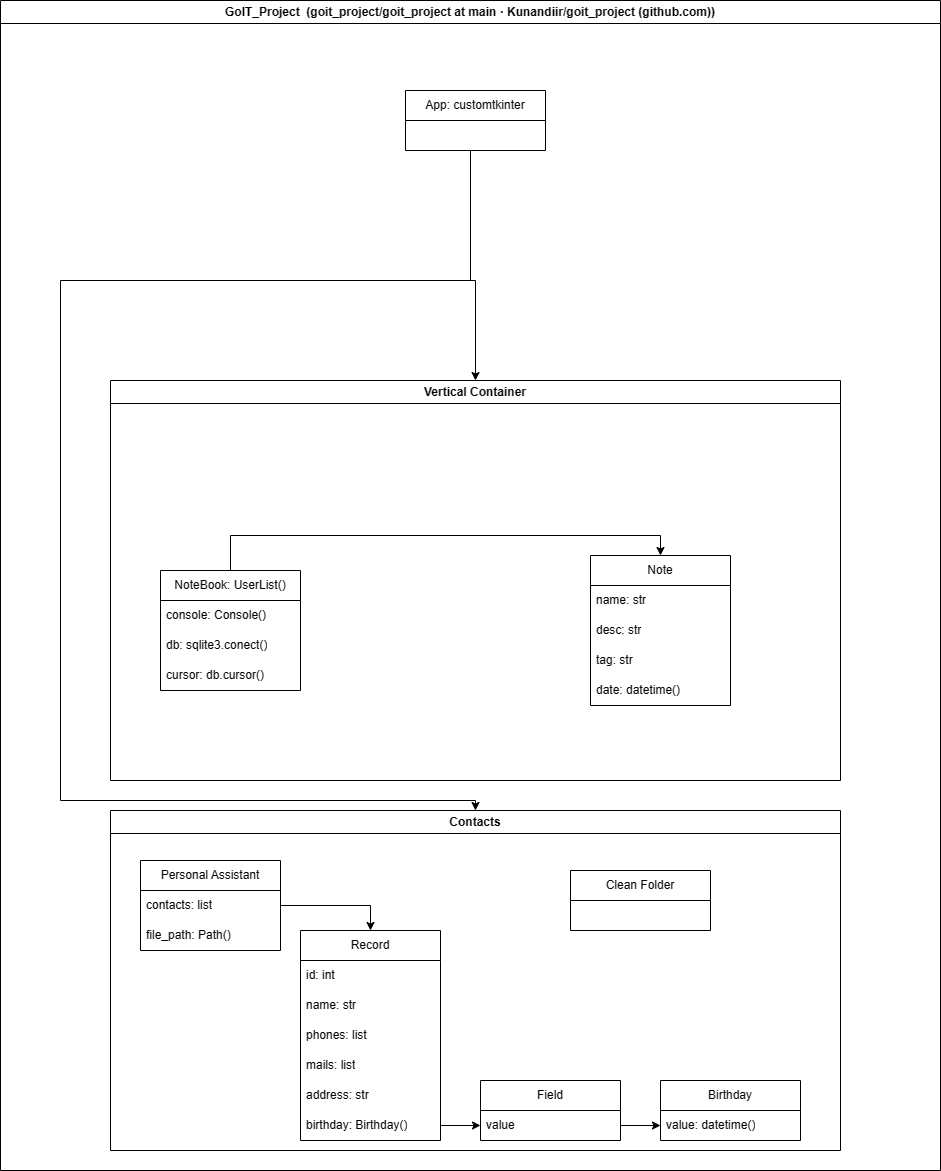

The diagram above was exported from draw.io. Its source (the exported page's mxGraphModel, read from the mxfile embedded in the PNG):
<mxGraphModel dx="1002" dy="1786" grid="1" gridSize="10" guides="1" tooltips="1" connect="1" arrows="1" fold="1" page="1" pageScale="1" pageWidth="827" pageHeight="1169" math="0" shadow="0">
  <root>
    <mxCell id="WIyWlLk6GJQsqaUBKTNV-0" />
    <mxCell id="WIyWlLk6GJQsqaUBKTNV-1" parent="WIyWlLk6GJQsqaUBKTNV-0" />
    <mxCell id="88gfg2YuxqC0_WyTA1wB-62" style="edgeStyle=orthogonalEdgeStyle;rounded=0;orthogonalLoop=1;jettySize=auto;html=1;exitX=0.5;exitY=1;exitDx=0;exitDy=0;entryX=0.5;entryY=0;entryDx=0;entryDy=0;" parent="WIyWlLk6GJQsqaUBKTNV-1" source="88gfg2YuxqC0_WyTA1wB-1" target="88gfg2YuxqC0_WyTA1wB-61" edge="1">
      <mxGeometry relative="1" as="geometry">
        <Array as="points">
          <mxPoint x="480" y="130" />
          <mxPoint x="480" y="260" />
          <mxPoint x="485" y="260" />
        </Array>
      </mxGeometry>
    </mxCell>
    <mxCell id="88gfg2YuxqC0_WyTA1wB-63" style="edgeStyle=orthogonalEdgeStyle;rounded=0;orthogonalLoop=1;jettySize=auto;html=1;exitX=0.5;exitY=1;exitDx=0;exitDy=0;entryX=0.5;entryY=0;entryDx=0;entryDy=0;" parent="WIyWlLk6GJQsqaUBKTNV-1" source="88gfg2YuxqC0_WyTA1wB-1" target="88gfg2YuxqC0_WyTA1wB-43" edge="1">
      <mxGeometry relative="1" as="geometry">
        <Array as="points">
          <mxPoint x="480" y="130" />
          <mxPoint x="480" y="260" />
          <mxPoint x="70" y="260" />
          <mxPoint x="70" y="780" />
          <mxPoint x="485" y="780" />
        </Array>
      </mxGeometry>
    </mxCell>
    <mxCell id="88gfg2YuxqC0_WyTA1wB-1" value="App: customtkinter" style="swimlane;fontStyle=0;childLayout=stackLayout;horizontal=1;startSize=30;horizontalStack=0;resizeParent=1;resizeParentMax=0;resizeLast=0;collapsible=1;marginBottom=0;whiteSpace=wrap;html=1;" parent="WIyWlLk6GJQsqaUBKTNV-1" vertex="1">
      <mxGeometry x="415" y="70" width="140" height="60" as="geometry" />
    </mxCell>
    <mxCell id="88gfg2YuxqC0_WyTA1wB-5" value="Personal Assistant" style="swimlane;fontStyle=0;childLayout=stackLayout;horizontal=1;startSize=30;horizontalStack=0;resizeParent=1;resizeParentMax=0;resizeLast=0;collapsible=1;marginBottom=0;whiteSpace=wrap;html=1;" parent="WIyWlLk6GJQsqaUBKTNV-1" vertex="1">
      <mxGeometry x="150" y="840" width="140" height="90" as="geometry" />
    </mxCell>
    <mxCell id="88gfg2YuxqC0_WyTA1wB-6" value="contacts: list" style="text;strokeColor=none;fillColor=none;align=left;verticalAlign=middle;spacingLeft=4;spacingRight=4;overflow=hidden;points=[[0,0.5],[1,0.5]];portConstraint=eastwest;rotatable=0;whiteSpace=wrap;html=1;" parent="88gfg2YuxqC0_WyTA1wB-5" vertex="1">
      <mxGeometry y="30" width="140" height="30" as="geometry" />
    </mxCell>
    <mxCell id="88gfg2YuxqC0_WyTA1wB-49" value="file_path: Path()" style="text;strokeColor=none;fillColor=none;align=left;verticalAlign=middle;spacingLeft=4;spacingRight=4;overflow=hidden;points=[[0,0.5],[1,0.5]];portConstraint=eastwest;rotatable=0;whiteSpace=wrap;html=1;" parent="88gfg2YuxqC0_WyTA1wB-5" vertex="1">
      <mxGeometry y="60" width="140" height="30" as="geometry" />
    </mxCell>
    <mxCell id="88gfg2YuxqC0_WyTA1wB-13" value="Record" style="swimlane;fontStyle=0;childLayout=stackLayout;horizontal=1;startSize=30;horizontalStack=0;resizeParent=1;resizeParentMax=0;resizeLast=0;collapsible=1;marginBottom=0;whiteSpace=wrap;html=1;" parent="WIyWlLk6GJQsqaUBKTNV-1" vertex="1">
      <mxGeometry x="310" y="910" width="140" height="210" as="geometry" />
    </mxCell>
    <mxCell id="88gfg2YuxqC0_WyTA1wB-14" value="id: int" style="text;strokeColor=none;fillColor=none;align=left;verticalAlign=middle;spacingLeft=4;spacingRight=4;overflow=hidden;points=[[0,0.5],[1,0.5]];portConstraint=eastwest;rotatable=0;whiteSpace=wrap;html=1;" parent="88gfg2YuxqC0_WyTA1wB-13" vertex="1">
      <mxGeometry y="30" width="140" height="30" as="geometry" />
    </mxCell>
    <mxCell id="88gfg2YuxqC0_WyTA1wB-15" value="name: str" style="text;strokeColor=none;fillColor=none;align=left;verticalAlign=middle;spacingLeft=4;spacingRight=4;overflow=hidden;points=[[0,0.5],[1,0.5]];portConstraint=eastwest;rotatable=0;whiteSpace=wrap;html=1;" parent="88gfg2YuxqC0_WyTA1wB-13" vertex="1">
      <mxGeometry y="60" width="140" height="30" as="geometry" />
    </mxCell>
    <mxCell id="88gfg2YuxqC0_WyTA1wB-16" value="phones: list" style="text;strokeColor=none;fillColor=none;align=left;verticalAlign=middle;spacingLeft=4;spacingRight=4;overflow=hidden;points=[[0,0.5],[1,0.5]];portConstraint=eastwest;rotatable=0;whiteSpace=wrap;html=1;" parent="88gfg2YuxqC0_WyTA1wB-13" vertex="1">
      <mxGeometry y="90" width="140" height="30" as="geometry" />
    </mxCell>
    <mxCell id="88gfg2YuxqC0_WyTA1wB-12" value="mails: list" style="text;strokeColor=none;fillColor=none;align=left;verticalAlign=middle;spacingLeft=4;spacingRight=4;overflow=hidden;points=[[0,0.5],[1,0.5]];portConstraint=eastwest;rotatable=0;whiteSpace=wrap;html=1;" parent="88gfg2YuxqC0_WyTA1wB-13" vertex="1">
      <mxGeometry y="120" width="140" height="30" as="geometry" />
    </mxCell>
    <mxCell id="88gfg2YuxqC0_WyTA1wB-11" value="address: str" style="text;strokeColor=none;fillColor=none;align=left;verticalAlign=middle;spacingLeft=4;spacingRight=4;overflow=hidden;points=[[0,0.5],[1,0.5]];portConstraint=eastwest;rotatable=0;whiteSpace=wrap;html=1;" parent="88gfg2YuxqC0_WyTA1wB-13" vertex="1">
      <mxGeometry y="150" width="140" height="30" as="geometry" />
    </mxCell>
    <mxCell id="88gfg2YuxqC0_WyTA1wB-10" value="birthday: Birthday()" style="text;strokeColor=none;fillColor=none;align=left;verticalAlign=middle;spacingLeft=4;spacingRight=4;overflow=hidden;points=[[0,0.5],[1,0.5]];portConstraint=eastwest;rotatable=0;whiteSpace=wrap;html=1;" parent="88gfg2YuxqC0_WyTA1wB-13" vertex="1">
      <mxGeometry y="180" width="140" height="30" as="geometry" />
    </mxCell>
    <mxCell id="88gfg2YuxqC0_WyTA1wB-17" value="Birthday" style="swimlane;fontStyle=0;childLayout=stackLayout;horizontal=1;startSize=30;horizontalStack=0;resizeParent=1;resizeParentMax=0;resizeLast=0;collapsible=1;marginBottom=0;whiteSpace=wrap;html=1;" parent="WIyWlLk6GJQsqaUBKTNV-1" vertex="1">
      <mxGeometry x="670" y="1060" width="140" height="60" as="geometry" />
    </mxCell>
    <mxCell id="88gfg2YuxqC0_WyTA1wB-33" value="value: datetime()" style="text;strokeColor=none;fillColor=none;align=left;verticalAlign=middle;spacingLeft=4;spacingRight=4;overflow=hidden;points=[[0,0.5],[1,0.5]];portConstraint=eastwest;rotatable=0;whiteSpace=wrap;html=1;" parent="88gfg2YuxqC0_WyTA1wB-17" vertex="1">
      <mxGeometry y="30" width="140" height="30" as="geometry" />
    </mxCell>
    <mxCell id="88gfg2YuxqC0_WyTA1wB-21" value="Field" style="swimlane;fontStyle=0;childLayout=stackLayout;horizontal=1;startSize=30;horizontalStack=0;resizeParent=1;resizeParentMax=0;resizeLast=0;collapsible=1;marginBottom=0;whiteSpace=wrap;html=1;" parent="WIyWlLk6GJQsqaUBKTNV-1" vertex="1">
      <mxGeometry x="490" y="1060" width="140" height="60" as="geometry" />
    </mxCell>
    <mxCell id="88gfg2YuxqC0_WyTA1wB-22" value="value" style="text;strokeColor=none;fillColor=none;align=left;verticalAlign=middle;spacingLeft=4;spacingRight=4;overflow=hidden;points=[[0,0.5],[1,0.5]];portConstraint=eastwest;rotatable=0;whiteSpace=wrap;html=1;" parent="88gfg2YuxqC0_WyTA1wB-21" vertex="1">
      <mxGeometry y="30" width="140" height="30" as="geometry" />
    </mxCell>
    <mxCell id="88gfg2YuxqC0_WyTA1wB-38" style="edgeStyle=orthogonalEdgeStyle;rounded=0;orthogonalLoop=1;jettySize=auto;html=1;exitX=1;exitY=0.5;exitDx=0;exitDy=0;entryX=0;entryY=0.5;entryDx=0;entryDy=0;" parent="WIyWlLk6GJQsqaUBKTNV-1" source="88gfg2YuxqC0_WyTA1wB-10" target="88gfg2YuxqC0_WyTA1wB-22" edge="1">
      <mxGeometry relative="1" as="geometry" />
    </mxCell>
    <mxCell id="88gfg2YuxqC0_WyTA1wB-39" style="edgeStyle=orthogonalEdgeStyle;rounded=0;orthogonalLoop=1;jettySize=auto;html=1;exitX=1;exitY=0.5;exitDx=0;exitDy=0;entryX=0;entryY=0.5;entryDx=0;entryDy=0;" parent="WIyWlLk6GJQsqaUBKTNV-1" source="88gfg2YuxqC0_WyTA1wB-22" target="88gfg2YuxqC0_WyTA1wB-33" edge="1">
      <mxGeometry relative="1" as="geometry" />
    </mxCell>
    <mxCell id="88gfg2YuxqC0_WyTA1wB-42" style="edgeStyle=orthogonalEdgeStyle;rounded=0;orthogonalLoop=1;jettySize=auto;html=1;exitX=1;exitY=0.5;exitDx=0;exitDy=0;entryX=0.5;entryY=0;entryDx=0;entryDy=0;" parent="WIyWlLk6GJQsqaUBKTNV-1" source="88gfg2YuxqC0_WyTA1wB-6" target="88gfg2YuxqC0_WyTA1wB-13" edge="1">
      <mxGeometry relative="1" as="geometry" />
    </mxCell>
    <mxCell id="88gfg2YuxqC0_WyTA1wB-43" value="Contacts" style="swimlane;whiteSpace=wrap;html=1;" parent="WIyWlLk6GJQsqaUBKTNV-1" vertex="1">
      <mxGeometry x="120" y="790" width="730" height="340" as="geometry" />
    </mxCell>
    <mxCell id="88gfg2YuxqC0_WyTA1wB-9" value="Clean Folder" style="swimlane;fontStyle=0;childLayout=stackLayout;horizontal=1;startSize=30;horizontalStack=0;resizeParent=1;resizeParentMax=0;resizeLast=0;collapsible=1;marginBottom=0;whiteSpace=wrap;html=1;" parent="88gfg2YuxqC0_WyTA1wB-43" vertex="1">
      <mxGeometry x="460" y="60" width="140" height="60" as="geometry" />
    </mxCell>
    <mxCell id="88gfg2YuxqC0_WyTA1wB-61" value="Vertical Container" style="swimlane;whiteSpace=wrap;html=1;" parent="WIyWlLk6GJQsqaUBKTNV-1" vertex="1">
      <mxGeometry x="120" y="360" width="730" height="400" as="geometry" />
    </mxCell>
    <mxCell id="88gfg2YuxqC0_WyTA1wB-44" value="NoteBook: UserList()" style="swimlane;fontStyle=0;childLayout=stackLayout;horizontal=1;startSize=30;horizontalStack=0;resizeParent=1;resizeParentMax=0;resizeLast=0;collapsible=1;marginBottom=0;whiteSpace=wrap;html=1;" parent="88gfg2YuxqC0_WyTA1wB-61" vertex="1">
      <mxGeometry x="50" y="190" width="140" height="120" as="geometry" />
    </mxCell>
    <mxCell id="88gfg2YuxqC0_WyTA1wB-45" value="console: Console()" style="text;strokeColor=none;fillColor=none;align=left;verticalAlign=middle;spacingLeft=4;spacingRight=4;overflow=hidden;points=[[0,0.5],[1,0.5]];portConstraint=eastwest;rotatable=0;whiteSpace=wrap;html=1;" parent="88gfg2YuxqC0_WyTA1wB-44" vertex="1">
      <mxGeometry y="30" width="140" height="30" as="geometry" />
    </mxCell>
    <mxCell id="88gfg2YuxqC0_WyTA1wB-46" value="db: sqlite3.conect()" style="text;strokeColor=none;fillColor=none;align=left;verticalAlign=middle;spacingLeft=4;spacingRight=4;overflow=hidden;points=[[0,0.5],[1,0.5]];portConstraint=eastwest;rotatable=0;whiteSpace=wrap;html=1;" parent="88gfg2YuxqC0_WyTA1wB-44" vertex="1">
      <mxGeometry y="60" width="140" height="30" as="geometry" />
    </mxCell>
    <mxCell id="88gfg2YuxqC0_WyTA1wB-47" value="cursor: db.cursor()" style="text;strokeColor=none;fillColor=none;align=left;verticalAlign=middle;spacingLeft=4;spacingRight=4;overflow=hidden;points=[[0,0.5],[1,0.5]];portConstraint=eastwest;rotatable=0;whiteSpace=wrap;html=1;" parent="88gfg2YuxqC0_WyTA1wB-44" vertex="1">
      <mxGeometry y="90" width="140" height="30" as="geometry" />
    </mxCell>
    <mxCell id="88gfg2YuxqC0_WyTA1wB-48" value="Note" style="swimlane;fontStyle=0;childLayout=stackLayout;horizontal=1;startSize=30;horizontalStack=0;resizeParent=1;resizeParentMax=0;resizeLast=0;collapsible=1;marginBottom=0;whiteSpace=wrap;html=1;" parent="88gfg2YuxqC0_WyTA1wB-61" vertex="1">
      <mxGeometry x="480" y="175" width="140" height="150" as="geometry" />
    </mxCell>
    <mxCell id="88gfg2YuxqC0_WyTA1wB-50" value="name: str" style="text;strokeColor=none;fillColor=none;align=left;verticalAlign=middle;spacingLeft=4;spacingRight=4;overflow=hidden;points=[[0,0.5],[1,0.5]];portConstraint=eastwest;rotatable=0;whiteSpace=wrap;html=1;" parent="88gfg2YuxqC0_WyTA1wB-48" vertex="1">
      <mxGeometry y="30" width="140" height="30" as="geometry" />
    </mxCell>
    <mxCell id="88gfg2YuxqC0_WyTA1wB-51" value="desc: str" style="text;strokeColor=none;fillColor=none;align=left;verticalAlign=middle;spacingLeft=4;spacingRight=4;overflow=hidden;points=[[0,0.5],[1,0.5]];portConstraint=eastwest;rotatable=0;whiteSpace=wrap;html=1;" parent="88gfg2YuxqC0_WyTA1wB-48" vertex="1">
      <mxGeometry y="60" width="140" height="30" as="geometry" />
    </mxCell>
    <mxCell id="88gfg2YuxqC0_WyTA1wB-53" value="tag: str" style="text;strokeColor=none;fillColor=none;align=left;verticalAlign=middle;spacingLeft=4;spacingRight=4;overflow=hidden;points=[[0,0.5],[1,0.5]];portConstraint=eastwest;rotatable=0;whiteSpace=wrap;html=1;" parent="88gfg2YuxqC0_WyTA1wB-48" vertex="1">
      <mxGeometry y="90" width="140" height="30" as="geometry" />
    </mxCell>
    <mxCell id="88gfg2YuxqC0_WyTA1wB-54" value="date: datetime()" style="text;strokeColor=none;fillColor=none;align=left;verticalAlign=middle;spacingLeft=4;spacingRight=4;overflow=hidden;points=[[0,0.5],[1,0.5]];portConstraint=eastwest;rotatable=0;whiteSpace=wrap;html=1;" parent="88gfg2YuxqC0_WyTA1wB-48" vertex="1">
      <mxGeometry y="120" width="140" height="30" as="geometry" />
    </mxCell>
    <mxCell id="88gfg2YuxqC0_WyTA1wB-56" style="edgeStyle=orthogonalEdgeStyle;rounded=0;orthogonalLoop=1;jettySize=auto;html=1;exitX=0.5;exitY=0;exitDx=0;exitDy=0;entryX=0.5;entryY=0;entryDx=0;entryDy=0;" parent="88gfg2YuxqC0_WyTA1wB-61" source="88gfg2YuxqC0_WyTA1wB-44" target="88gfg2YuxqC0_WyTA1wB-48" edge="1">
      <mxGeometry relative="1" as="geometry" />
    </mxCell>
    <mxCell id="88gfg2YuxqC0_WyTA1wB-65" value="GoIT_Project&amp;nbsp; (&lt;a href=&quot;https://github.com/Kunandiir/goit_project/tree/main/goit_project&quot;&gt;goit_project/goit_project at main · Kunandiir/goit_project (github.com)&lt;/a&gt;)" style="swimlane;whiteSpace=wrap;html=1;" parent="WIyWlLk6GJQsqaUBKTNV-1" vertex="1">
      <mxGeometry x="10" y="-20" width="940" height="1170" as="geometry" />
    </mxCell>
  </root>
</mxGraphModel>